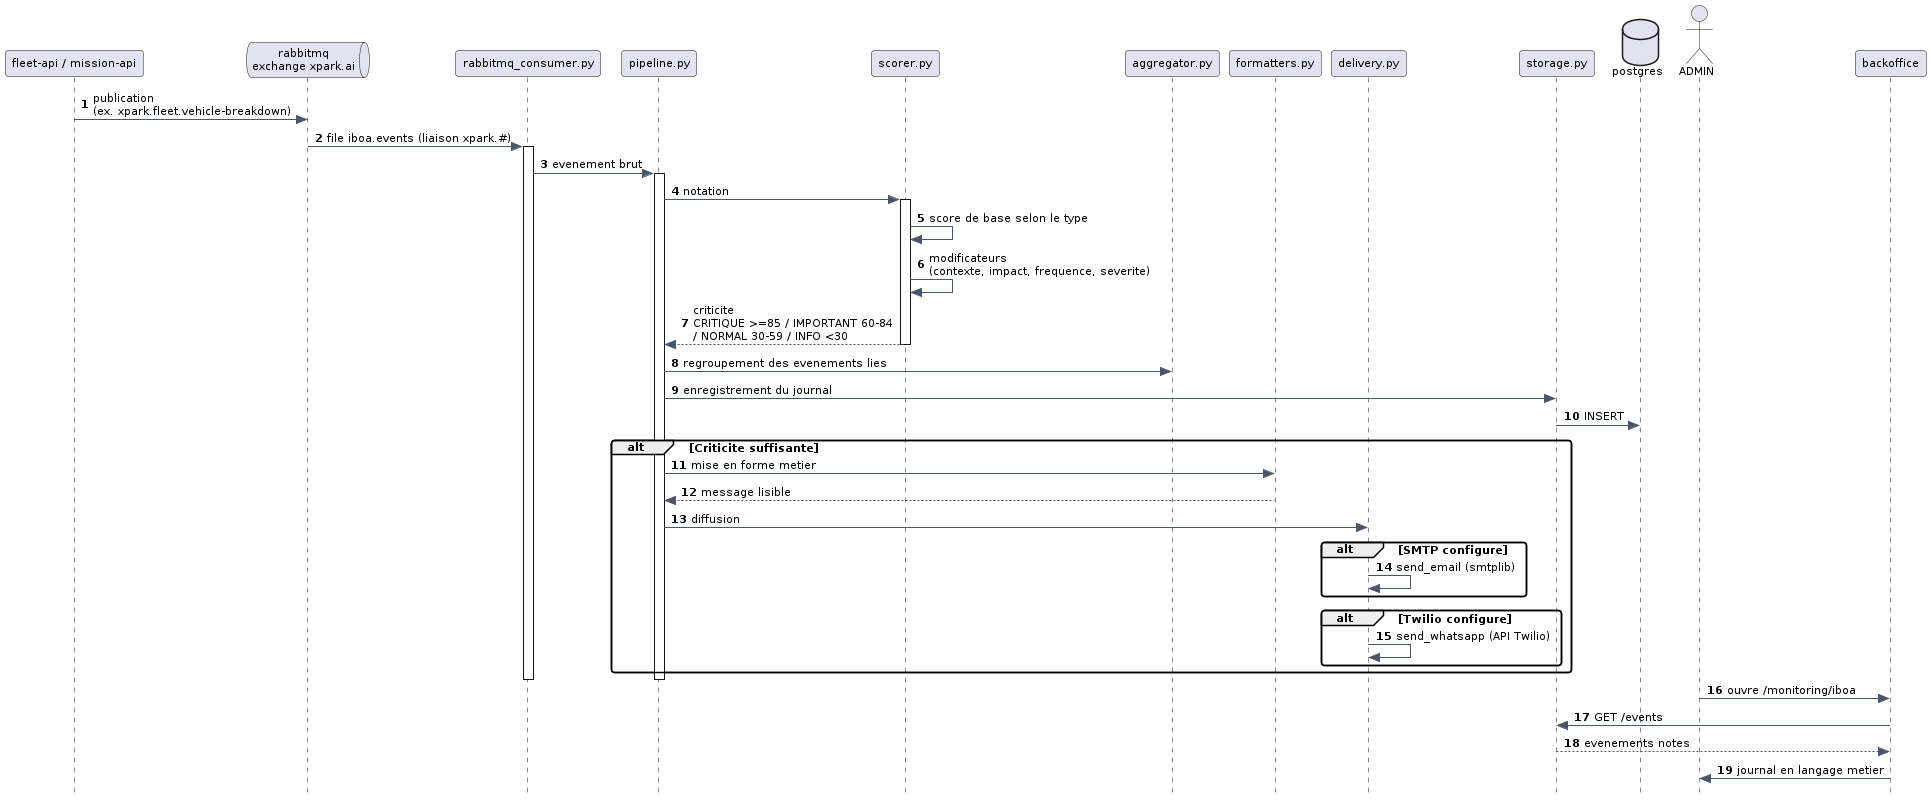

The diagram above was rendered by PlantUML. Its source (embedded in the PNG):
@startuml
skinparam style strictuml
skinparam backgroundColor #FFFFFF
skinparam shadowing false
skinparam defaultFontName Verdana
skinparam defaultFontSize 11
skinparam roundCorner 6
skinparam ArrowColor #4A5568
skinparam TitleFontSize 16
skinparam TitleFontColor #1A202C
skinparam NoteBackgroundColor #FFF8DC
skinparam NoteBorderColor #D6BF7A
skinparam componentStyle rectangle

autonumber

participant "fleet-api / mission-api" as SRC
queue "rabbitmq\nexchange xpark.ai" as MQ
participant "rabbitmq_consumer.py" as RC
participant "pipeline.py" as PL
participant "scorer.py" as SC
participant "aggregator.py" as AG
participant "formatters.py" as FM
participant "delivery.py" as DL
participant "storage.py" as ST
database "postgres" as PG
actor "ADMIN" as A
participant "backoffice" as BO

SRC -> MQ : publication\n(ex. xpark.fleet.vehicle-breakdown)
MQ -> RC : file iboa.events (liaison xpark.#)
activate RC
RC -> PL : evenement brut
activate PL
PL -> SC : notation
activate SC
SC -> SC : score de base selon le type
SC -> SC : modificateurs\n(contexte, impact, frequence, severite)
SC --> PL : criticite\nCRITIQUE >=85 / IMPORTANT 60-84\n/ NORMAL 30-59 / INFO <30
deactivate SC
PL -> AG : regroupement des evenements lies
PL -> ST : enregistrement du journal
ST -> PG : INSERT
alt Criticite suffisante
  PL -> FM : mise en forme metier
  FM --> PL : message lisible
  PL -> DL : diffusion
  alt SMTP configure
    DL -> DL : send_email (smtplib)
  end
  alt Twilio configure
    DL -> DL : send_whatsapp (API Twilio)
  end
end
deactivate PL
deactivate RC

A -> BO : ouvre /monitoring/iboa
BO -> ST : GET /events
ST --> BO : evenements notes
BO -> A : journal en langage metier
@enduml